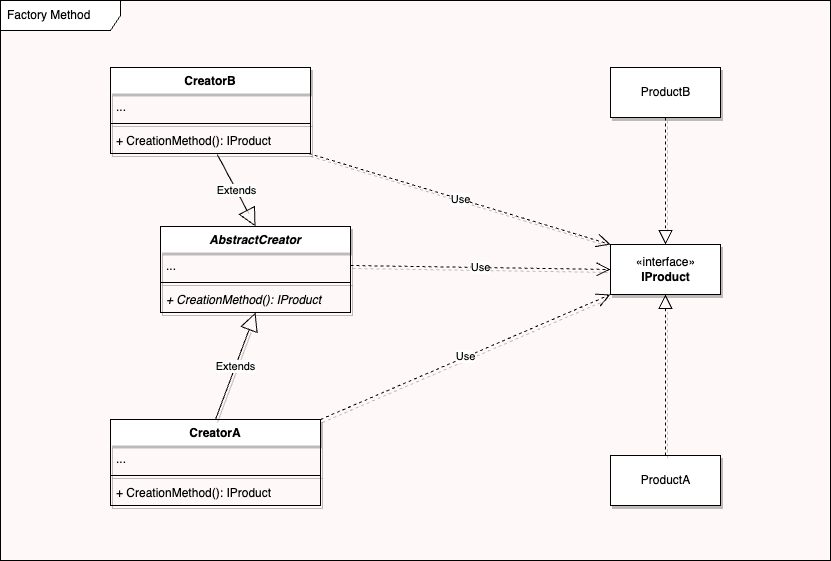

The diagram above was exported from draw.io. Its source (the exported page's mxGraphModel, read from the mxfile embedded in the PNG):
<mxGraphModel dx="947" dy="699" grid="0" gridSize="10" guides="1" tooltips="1" connect="1" arrows="1" fold="1" page="1" pageScale="1" pageWidth="850" pageHeight="1100" background="#FFF8F8" math="0" shadow="0">
  <root>
    <mxCell id="0" />
    <mxCell id="1" parent="0" />
    <mxCell id="15" value="Factory Method" style="shape=umlFrame;whiteSpace=wrap;html=1;width=120;height=30;boundedLbl=1;verticalAlign=middle;align=left;spacingLeft=5;swimlaneLine=0;" vertex="1" parent="1">
      <mxGeometry x="10" y="10" width="830" height="560" as="geometry" />
    </mxCell>
    <mxCell id="5" value="ProductA" style="html=1;shadow=1;swimlaneLine=0;" vertex="1" parent="1">
      <mxGeometry x="620" y="465" width="110" height="50" as="geometry" />
    </mxCell>
    <mxCell id="8" value="«interface»&lt;br&gt;&lt;b&gt;IProduct&lt;/b&gt;" style="html=1;shadow=1;swimlaneLine=0;" vertex="1" parent="1">
      <mxGeometry x="620" y="254" width="110" height="50" as="geometry" />
    </mxCell>
    <mxCell id="11" value="ProductB" style="html=1;shadow=1;swimlaneLine=0;" vertex="1" parent="1">
      <mxGeometry x="620" y="77" width="110" height="50" as="geometry" />
    </mxCell>
    <object label="" Text="implement" id="12">
      <mxCell style="endArrow=block;dashed=1;endFill=0;endSize=12;html=1;entryX=0.5;entryY=1;entryDx=0;entryDy=0;exitX=0.5;exitY=0;exitDx=0;exitDy=0;shadow=1;swimlaneLine=0;" edge="1" parent="1" source="5" target="8">
        <mxGeometry width="160" relative="1" as="geometry">
          <mxPoint x="600" y="245" as="sourcePoint" />
          <mxPoint x="760" y="205" as="targetPoint" />
        </mxGeometry>
      </mxCell>
    </object>
    <mxCell id="13" value="" style="endArrow=block;dashed=1;endFill=0;endSize=12;html=1;entryX=0.5;entryY=0;entryDx=0;entryDy=0;shadow=1;swimlaneLine=0;" edge="1" parent="1" source="11" target="8">
      <mxGeometry width="160" relative="1" as="geometry">
        <mxPoint x="697" y="99" as="sourcePoint" />
        <mxPoint x="680" y="249" as="targetPoint" />
      </mxGeometry>
    </mxCell>
    <mxCell id="25" value="AbstractCreator" style="swimlane;fontStyle=3;align=center;verticalAlign=top;childLayout=stackLayout;horizontal=1;startSize=26;horizontalStack=0;resizeParent=1;resizeParentMax=0;resizeLast=0;collapsible=1;marginBottom=0;shadow=1;swimlaneLine=0;" vertex="1" parent="1">
      <mxGeometry x="170" y="236" width="190" height="86" as="geometry">
        <mxRectangle x="110" y="90" width="130" height="30" as="alternateBounds" />
      </mxGeometry>
    </mxCell>
    <mxCell id="26" value="..." style="text;strokeColor=none;fillColor=none;align=left;verticalAlign=top;spacingLeft=4;spacingRight=4;overflow=hidden;rotatable=0;points=[[0,0.5],[1,0.5]];portConstraint=eastwest;shadow=1;swimlaneLine=0;" vertex="1" parent="25">
      <mxGeometry y="26" width="190" height="26" as="geometry" />
    </mxCell>
    <mxCell id="27" value="" style="line;strokeWidth=1;fillColor=none;align=left;verticalAlign=middle;spacingTop=-1;spacingLeft=3;spacingRight=3;rotatable=0;labelPosition=right;points=[];portConstraint=eastwest;strokeColor=inherit;shadow=1;swimlaneLine=0;" vertex="1" parent="25">
      <mxGeometry y="52" width="190" height="8" as="geometry" />
    </mxCell>
    <mxCell id="28" value="+ CreationMethod(): IProduct" style="text;strokeColor=none;fillColor=none;align=left;verticalAlign=top;spacingLeft=4;spacingRight=4;overflow=hidden;rotatable=0;points=[[0,0.5],[1,0.5]];portConstraint=eastwest;fontStyle=2;shadow=1;swimlaneLine=0;" vertex="1" parent="25">
      <mxGeometry y="60" width="190" height="26" as="geometry" />
    </mxCell>
    <mxCell id="17" value="CreatorA" style="swimlane;fontStyle=1;align=center;verticalAlign=top;childLayout=stackLayout;horizontal=1;startSize=26;horizontalStack=0;resizeParent=1;resizeParentMax=0;resizeLast=0;collapsible=1;marginBottom=0;shadow=1;swimlaneLine=0;" vertex="1" parent="1">
      <mxGeometry x="120" y="429" width="210" height="86" as="geometry">
        <mxRectangle x="50" y="206" width="90" height="30" as="alternateBounds" />
      </mxGeometry>
    </mxCell>
    <mxCell id="18" value="..." style="text;strokeColor=none;fillColor=none;align=left;verticalAlign=top;spacingLeft=4;spacingRight=4;overflow=hidden;rotatable=0;points=[[0,0.5],[1,0.5]];portConstraint=eastwest;shadow=1;swimlaneLine=0;" vertex="1" parent="17">
      <mxGeometry y="26" width="210" height="26" as="geometry" />
    </mxCell>
    <mxCell id="19" value="" style="line;strokeWidth=1;fillColor=none;align=left;verticalAlign=middle;spacingTop=-1;spacingLeft=3;spacingRight=3;rotatable=0;labelPosition=right;points=[];portConstraint=eastwest;strokeColor=inherit;shadow=1;swimlaneLine=0;" vertex="1" parent="17">
      <mxGeometry y="52" width="210" height="8" as="geometry" />
    </mxCell>
    <mxCell id="20" value="+ CreationMethod(): IProduct" style="text;strokeColor=none;fillColor=none;align=left;verticalAlign=top;spacingLeft=4;spacingRight=4;overflow=hidden;rotatable=0;points=[[0,0.5],[1,0.5]];portConstraint=eastwest;shadow=1;swimlaneLine=0;" vertex="1" parent="17">
      <mxGeometry y="60" width="210" height="26" as="geometry" />
    </mxCell>
    <mxCell id="21" value="CreatorB" style="swimlane;fontStyle=1;align=center;verticalAlign=top;childLayout=stackLayout;horizontal=1;startSize=26;horizontalStack=0;resizeParent=1;resizeParentMax=0;resizeLast=0;collapsible=1;marginBottom=0;shadow=1;swimlaneLine=0;" vertex="1" parent="1">
      <mxGeometry x="120" y="77" width="200" height="86" as="geometry">
        <mxRectangle x="210" y="206" width="90" height="30" as="alternateBounds" />
      </mxGeometry>
    </mxCell>
    <mxCell id="22" value="..." style="text;strokeColor=none;fillColor=none;align=left;verticalAlign=top;spacingLeft=4;spacingRight=4;overflow=hidden;rotatable=0;points=[[0,0.5],[1,0.5]];portConstraint=eastwest;shadow=1;swimlaneLine=0;" vertex="1" parent="21">
      <mxGeometry y="26" width="200" height="26" as="geometry" />
    </mxCell>
    <mxCell id="23" value="" style="line;strokeWidth=1;fillColor=none;align=left;verticalAlign=middle;spacingTop=-1;spacingLeft=3;spacingRight=3;rotatable=0;labelPosition=right;points=[];portConstraint=eastwest;strokeColor=inherit;shadow=1;swimlaneLine=0;" vertex="1" parent="21">
      <mxGeometry y="52" width="200" height="8" as="geometry" />
    </mxCell>
    <mxCell id="24" value="+ CreationMethod(): IProduct" style="text;strokeColor=none;fillColor=none;align=left;verticalAlign=top;spacingLeft=4;spacingRight=4;overflow=hidden;rotatable=0;points=[[0,0.5],[1,0.5]];portConstraint=eastwest;shadow=1;swimlaneLine=0;" vertex="1" parent="21">
      <mxGeometry y="60" width="200" height="26" as="geometry" />
    </mxCell>
    <mxCell id="29" value="Use" style="endArrow=open;endSize=12;dashed=1;html=1;exitX=1;exitY=0.5;exitDx=0;exitDy=0;entryX=0;entryY=0.5;entryDx=0;entryDy=0;shadow=1;swimlaneLine=0;" edge="1" parent="1" source="26" target="8">
      <mxGeometry width="160" relative="1" as="geometry">
        <mxPoint x="330" y="161.5" as="sourcePoint" />
        <mxPoint x="490" y="162" as="targetPoint" />
        <mxPoint as="offset" />
      </mxGeometry>
    </mxCell>
    <mxCell id="30" value="Extends" style="endArrow=block;endSize=16;endFill=0;html=1;exitX=0.5;exitY=0;exitDx=0;exitDy=0;entryX=0.5;entryY=1;entryDx=0;entryDy=0;shadow=1;swimlaneLine=0;" edge="1" parent="1" source="17" target="25">
      <mxGeometry width="160" relative="1" as="geometry">
        <mxPoint x="100" y="239" as="sourcePoint" />
        <mxPoint x="180" y="149" as="targetPoint" />
      </mxGeometry>
    </mxCell>
    <mxCell id="31" value="Extends" style="endArrow=block;endSize=16;endFill=0;html=1;entryX=0.5;entryY=0;entryDx=0;entryDy=0;exitX=0.534;exitY=1.038;exitDx=0;exitDy=0;exitPerimeter=0;shadow=1;swimlaneLine=0;" edge="1" parent="1" source="24" target="25">
      <mxGeometry width="160" relative="1" as="geometry">
        <mxPoint x="120" y="289" as="sourcePoint" />
        <mxPoint x="220" y="149" as="targetPoint" />
      </mxGeometry>
    </mxCell>
    <mxCell id="32" value="Use" style="endArrow=open;endSize=12;dashed=1;html=1;entryX=0;entryY=0;entryDx=0;entryDy=0;exitX=0.992;exitY=1;exitDx=0;exitDy=0;exitPerimeter=0;shadow=1;swimlaneLine=0;" edge="1" parent="1" source="24" target="8">
      <mxGeometry width="160" relative="1" as="geometry">
        <mxPoint x="330" y="140" as="sourcePoint" />
        <mxPoint x="460" y="99" as="targetPoint" />
      </mxGeometry>
    </mxCell>
    <mxCell id="33" value="Use" style="endArrow=open;endSize=12;dashed=1;html=1;exitX=1;exitY=0;exitDx=0;exitDy=0;entryX=0;entryY=1;entryDx=0;entryDy=0;shadow=1;swimlaneLine=0;" edge="1" parent="1" source="17" target="8">
      <mxGeometry width="160" relative="1" as="geometry">
        <mxPoint x="310" y="109" as="sourcePoint" />
        <mxPoint x="635" y="308" as="targetPoint" />
      </mxGeometry>
    </mxCell>
  </root>
</mxGraphModel>